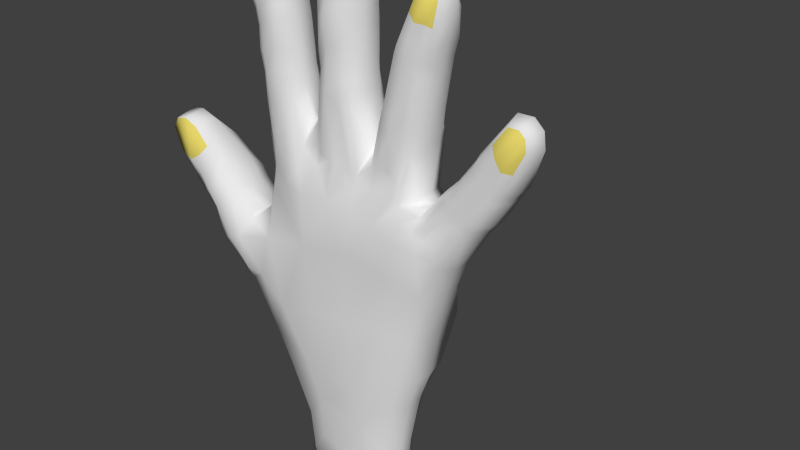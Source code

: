 # Source: hand_of_god.blend  (saved by Blender 2.76.0; exported with 4.5.12 LTS)
import bpy
from mathutils import Matrix  # noqa: F401  (used for matrix-valued properties, if any)

bpy.ops.wm.read_factory_settings(use_empty=True)
scene = bpy.context.scene
scene.name = 'Scene'

# ---- collections
col_collection_1 = bpy.data.collections.new('Collection 1'); scene.collection.children.link(col_collection_1)

# ---- materials (node trees are filled in below, after node groups)
mat_god_hand = bpy.data.materials.new('god_hand')
mat_god_hand.alpha_threshold = 0.0
mat_god_hand.use_transparent_shadow = False
mat_god_hand.roughness = 0.5
mat_god_nails = bpy.data.materials.new('god_nails')
mat_god_nails.alpha_threshold = 0.0
mat_god_nails.use_transparent_shadow = False
mat_god_nails.diffuse_color = (0.8, 0.6755, 0.1441, 1.0)
mat_god_nails.roughness = 0.5

# ---- material node trees

# ---- world
world_world = bpy.data.worlds.new('World'); scene.world = world_world
world_world.color = (0.05088, 0.05088, 0.05088)
world_world.use_sun_shadow = False
world_world.sun_shadow_jitter_overblur = 0.0
world_world.cycles.sampling_method = 'MANUAL'
world_world.cycles.sample_map_resolution = 256

# ---- meshes
me_plane = bpy.data.meshes.new('Plane')
me_plane.from_pydata([(-0.8486, -4.017, -0.265), (0.6602, -3.99, -0.2981), (-0.8386, -3.249, -0.3859), (0.675, -3.273, -0.3787), (-1.054, -2.348, -0.3415), (0.9122, -2.37, -0.368), (0.2385, -2.582, -0.3984), (-0.4035, -2.599, -0.4187), (-1.569, -1.838, -0.4225), (1.148, -1.837, -0.4444), (0.2261, -2.161, -0.7715), (-0.6745, -2.166, -0.6869), (-2.054, -1.227, -0.372), (1.306, -0.9808, -0.5915), (0.1497, -1.136, -0.4701), (-1.291, -1.16, -0.5868), (-2.31, -0.5479, -0.352), (1.385, -0.2891, -0.3945), (0.1304, -0.1891, -0.3415), (-1.384, -0.2831, -0.3799), (1.734, 0.2398, -0.4174), (0.2805, 0.7054, -0.4626), (-1.371, 0.6706, -0.3519), (1.328, 0.8621, -0.323), (0.3041, 1.225, -0.4278), (-1.469, 1.329, -0.302), (-0.4577, 1.335, -0.4136), (-0.7756, 1.36, -0.3487), (-1.499, 1.96, -0.2628), (-0.9507, 1.986, -0.2828), (-1.534, 2.338, -0.2681), (-1.013, 2.354, -0.2278), (-1.546, 2.596, -0.2433), (-1.046, 2.668, -0.2225), (-1.564, 2.893, -0.2475), (-1.08, 3.008, -0.2185), (-1.578, 3.174, -0.2343), (-1.103, 3.265, -0.2219), (-1.577, 3.441, -0.1864), (-1.13, 3.503, -0.2289), (-1.569, 3.724, -0.1723), (-1.203, 3.779, -0.1709), (0.1866, 2.075, -0.3151), (-0.38, 2.087, -0.2981), (0.1514, 2.509, -0.2644), (-0.3634, 2.558, -0.2955), (0.15, 2.912, -0.2866), (-0.3608, 2.8, -0.3373), (0.147, 3.36, -0.2427), (-0.3263, 3.353, -0.2799), (0.1577, 3.707, -0.2533), (-0.3123, 3.73, -0.2894), (0.1488, 3.954, -0.1982), (-0.281, 3.983, -0.2328), (0.1405, 4.279, -0.1762), (-0.2378, 4.327, -0.199), (1.101, 1.023, -0.3825), (0.5191, 1.271, -0.4398), (1.204, 1.848, -0.3577), (0.7175, 2.085, -0.3697), (1.239, 2.107, -0.2731), (0.7659, 2.273, -0.3697), (1.292, 2.391, -0.2556), (0.8274, 2.496, -0.3697), (1.359, 2.734, -0.233), (0.9602, 2.918, -0.2684), (1.43, 3.051, -0.1977), (1.046, 3.175, -0.2218), (1.501, 3.315, -0.1841), (1.134, 3.419, -0.2263), (1.561, 3.566, -0.1561), (1.24, 3.59, -0.143), (2.013, 0.7389, -0.2896), (1.648, 1.142, -0.278), (2.173, 0.9774, -0.2661), (1.834, 1.349, -0.3379), (2.305, 1.142, -0.2993), (1.951, 1.478, -0.3153), (2.46, 1.408, -0.2398), (2.151, 1.755, -0.3194), (2.573, 1.589, -0.2365), (2.244, 1.898, -0.3138), (2.688, 1.773, -0.2368), (2.327, 2.014, -0.3142), (2.829, 2.038, -0.1732), (2.523, 2.222, -0.2078), (-1.812, -0.2119, -0.3698), (-2.599, -0.0394, -0.3311), (-2.245, 0.2029, -0.3608), (-2.737, 0.1647, -0.2526), (-2.345, 0.3661, -0.3475), (-2.871, 0.3696, -0.2085), (-2.521, 0.5854, -0.2613), (-2.99, 0.6102, -0.1589), (-2.72, 0.8338, -0.1842), (-0.5163, -4.133, -0.34), (-0.08022, -4.338, -0.435), (0.3793, -4.175, -0.4117), (0.3071, -3.402, -0.428), (-0.08247, -3.294, -0.473), (-0.4611, -3.325, -0.4081), (-0.08171, -2.597, -0.5092), (-0.2137, -2.161, -0.7755), (-0.5356, -1.145, -0.4536), (-0.6797, -0.2364, -0.3383), (-0.5858, 0.7509, -0.4735), (0.5972, -2.516, -0.5581), (0.6874, -2.004, -0.7024), (0.7174, -1.051, -0.4881), (0.8405, -0.1872, -0.4446), (1.037, 0.4979, -0.3728), (-1.592, -0.8368, -0.5272), (-1.764, -1.243, -0.5105), (-1.987, -0.3228, -0.4059), (-2.147, -0.4332, -0.3686), (-1.054, 1.426, -0.3656), (-1.271, 1.317, -0.3662), (1.595, 0.45, -0.3702), (1.562, 0.7725, -0.3574), (0.05133, 1.257, -0.4966), (-0.2036, 1.294, -0.4406), (-1.132, 1.964, -0.3432), (-1.316, 1.897, -0.3197), (-1.18, 2.334, -0.2961), (-1.36, 2.346, -0.3064), (-1.212, 2.653, -0.2801), (-1.383, 2.634, -0.2983), (-1.239, 2.957, -0.276), (-1.405, 2.919, -0.2881), (-1.262, 3.245, -0.2706), (-1.424, 3.216, -0.2727), (-1.29, 3.533, -0.2506), (-1.443, 3.507, -0.241), (-1.328, 3.871, -0.2025), (-1.474, 3.838, -0.203), (0.0024, 2.137, -0.4009), (-0.1945, 2.033, -0.3743), (-0.01111, 2.517, -0.3466), (-0.1884, 2.499, -0.3412), (-0.01085, 2.932, -0.3498), (-0.1848, 2.89, -0.3456), (-0.006167, 3.338, -0.307), (-0.1687, 3.317, -0.3201), (0.00589, 3.726, -0.3058), (-0.1528, 3.731, -0.3198), (0.0132, 4.014, -0.2449), (-0.1336, 4.022, -0.2537), (0.02903, 4.342, -0.2001), (-0.1146, 4.358, -0.2057), (0.9011, 1.119, -0.4445), (0.6938, 1.199, -0.4583), (1.02, 1.778, -0.3892), (0.8712, 1.967, -0.377), (1.094, 2.138, -0.3622), (0.9346, 2.225, -0.3659), (1.156, 2.452, -0.3169), (1.004, 2.503, -0.344), (1.232, 2.775, -0.2835), (1.096, 2.834, -0.2975), (1.311, 3.08, -0.2508), (1.18, 3.122, -0.2617), (1.389, 3.35, -0.2228), (1.263, 3.383, -0.2371), (1.472, 3.604, -0.1608), (1.348, 3.614, -0.1611), (1.924, 0.91, -0.3564), (1.772, 1.016, -0.3373), (2.062, 1.096, -0.3319), (1.945, 1.225, -0.3458), (2.197, 1.282, -0.3204), (2.083, 1.4, -0.3285), (2.342, 1.499, -0.3012), (2.235, 1.614, -0.3221), (2.471, 1.693, -0.3053), (2.367, 1.807, -0.3232), (2.594, 1.881, -0.2924), (2.481, 1.979, -0.3064), (2.745, 2.11, -0.1817), (2.633, 2.184, -0.1916), (-2.375, 0.1374, -0.3805), (-2.501, 0.07241, -0.4087), (-2.494, 0.2936, -0.3784), (-2.632, 0.2456, -0.3501), (-2.662, 0.5453, -0.2878), (-2.786, 0.4801, -0.2715), (-2.834, 0.8079, -0.1843), (-2.94, 0.7271, -0.175), (-0.8163, -3.246, 0.3623), (-0.7889, -3.947, 0.3178), (0.3838, -4.257, 0.3785), (0.6204, -3.905, 0.3385), (0.6326, -3.253, 0.366), (-0.4906, -3.496, 0.4196), (-0.4958, -2.768, 0.4763), (-1.099, -2.374, 0.4466), (0.8153, -2.481, 0.3511), (0.5823, -2.495, 0.4616), (0.2985, -2.959, 0.4581), (-0.1385, -2.626, 0.5051), (-0.6721, -2.159, 0.5286), (-1.431, -1.879, 0.3996), (0.6537, -1.886, 0.5011), (0.2307, -2.15, 0.5807), (-0.2181, -2.15, 0.581), (1.015, -1.792, 0.4044), (-1.888, -0.9423, 0.5165), (-1.935, -1.179, 0.3608), (0.7113, -1.028, 0.5039), (0.1763, -1.081, 0.5803), (-0.4398, -1.159, 0.5517), (-1.086, -1.286, 0.5919), (1.198, -1.018, 0.4151), (-2.174, -0.4567, 0.6023), (-2.384, -0.5913, 0.4971), (0.82, -0.126, 0.4905), (0.205, 0.02302, 0.5775), (-0.6347, -0.1159, 0.5725), (-1.41, -0.2518, 0.5079), (1.438, -0.249, 0.4758), (1.05, 0.4906, 0.5605), (0.35, 0.7672, 0.6177), (-0.547, 0.7513, 0.638), (-1.278, 0.6037, 0.4328), (1.712, 0.2746, 0.4193), (0.5194, 1.378, 0.3646), (0.3037, 1.235, 0.4143), (-1.275, 1.424, 0.3853), (-1.4, 1.261, 0.3001), (1.555, 0.7986, 0.4335), (1.355, 0.9046, 0.367), (-0.2042, 1.297, 0.4193), (-0.4843, 1.434, 0.3518), (-0.7527, 1.352, 0.3453), (-1.314, 1.906, 0.3846), (-1.47, 1.833, 0.2981), (-0.9507, 1.968, 0.3211), (-1.352, 2.313, 0.4002), (-1.509, 2.256, 0.2868), (-1.009, 2.423, 0.3261), (-1.385, 2.586, 0.4067), (-1.549, 2.574, 0.3112), (-1.026, 2.695, 0.3505), (-1.414, 2.973, 0.3993), (-1.565, 2.906, 0.294), (-1.04, 3.129, 0.4267), (-1.437, 3.181, 0.419), (-1.589, 3.135, 0.3152), (-1.054, 3.285, 0.4207), (-1.446, 3.28, 0.4204), (-1.612, 3.317, 0.3559), (-1.061, 3.382, 0.4193), (-1.494, 4.196, 0.4192), (-1.603, 4.07, 0.4192), (-1.192, 4.181, 0.4192), (-0.2062, 2.288, 0.4508), (-0.3916, 2.25, 0.3565), (0.1833, 2.253, 0.4139), (-0.2007, 2.555, 0.4247), (-0.3634, 2.555, 0.3456), (0.157, 2.517, 0.3634), (-0.1885, 2.934, 0.4127), (-0.3592, 2.818, 0.3796), (0.1477, 2.931, 0.3278), (-0.1829, 3.342, 0.4781), (-0.3407, 3.322, 0.395), (0.1513, 3.364, 0.3707), (-0.1646, 3.675, 0.4221), (-0.3362, 3.666, 0.3972), (0.154, 3.664, 0.3201), (-0.1524, 3.893, 0.4151), (-0.3295, 3.801, 0.4185), (0.1631, 3.876, 0.3445), (-0.08965, 4.654, 0.4192), (-0.2336, 4.579, 0.4192), (0.1778, 4.577, 0.4192), (1.1, 1.025, 0.5041), (0.7709, 1.495, 0.4116), (0.864, 1.92, 0.4173), (0.7175, 2.085, 0.4192), (1.159, 1.662, 0.3304), (0.9361, 2.236, 0.417), (0.7659, 2.273, 0.4192), (1.239, 2.11, 0.3565), (1.011, 2.545, 0.4176), (0.8275, 2.497, 0.419), (1.293, 2.368, 0.3932), (1.124, 3.017, 0.4465), (0.9709, 3.078, 0.4221), (1.383, 2.79, 0.3329), (1.156, 3.126, 0.4551), (1.005, 3.187, 0.4199), (1.443, 3.019, 0.3381), (1.202, 3.261, 0.4443), (1.063, 3.318, 0.4205), (1.493, 3.193, 0.3746), (1.474, 4.005, 0.4192), (1.347, 3.962, 0.4192), (1.646, 3.844, 0.4192), (1.855, 1.127, 0.4192), (1.723, 1.256, 0.4185), (2.118, 0.8673, 0.4192), (1.957, 1.231, 0.4192), (1.831, 1.355, 0.4192), (2.208, 0.9828, 0.4192), (2.04, 1.321, 0.4192), (1.915, 1.443, 0.4192), (2.288, 1.075, 0.4192), (2.298, 1.695, 0.4192), (2.18, 1.811, 0.4192), (2.532, 1.463, 0.4192), (2.347, 1.785, 0.4192), (2.23, 1.901, 0.4192), (2.581, 1.553, 0.4192), (2.404, 1.859, 0.4192), (2.287, 1.975, 0.4192), (2.639, 1.627, 0.4192), (2.864, 2.542, 0.4192), (2.706, 2.542, 0.4192), (2.975, 2.276, 0.4192), (-1.851, -0.1241, 0.4002), (-2.454, -0.05766, 0.558), (-2.634, -0.1821, 0.4301), (-2.195, 0.2255, 0.4498), (-2.622, 0.1769, 0.5574), (-2.807, 0.06442, 0.4512), (-2.32, 0.3887, 0.4344), (-2.77, 0.4162, 0.5504), (-2.932, 0.2647, 0.4738), (-2.488, 0.5775, 0.3686), (-3.249, 1.183, 0.5187), (-3.387, 0.98, 0.4788), (-2.834, 1.144, 0.5291), (-0.5541, -4.374, 0.3614), (-0.08985, -4.3, 0.4102), (0.38, -3.538, 0.4332), (-0.08469, -3.558, 0.4833), (-1.616, -0.9959, 0.475), (-1.959, -0.3904, 0.5925), (-1.032, 1.195, 0.4239), (1.654, 0.5857, 0.467), (0.05053, 1.256, 0.4195), (-1.121, 1.886, 0.3766), (-1.174, 2.373, 0.3997), (-1.203, 2.678, 0.4008), (-1.23, 3.078, 0.4553), (-1.242, 3.234, 0.4465), (-1.251, 3.331, 0.436), (-1.357, 4.233, 0.4192), (0.002655, 2.125, 0.4172), (-0.01434, 2.484, 0.4125), (-0.01225, 2.949, 0.3915), (-0.001269, 3.437, 0.4475), (0.001244, 3.68, 0.4264), (0.01161, 3.905, 0.4001), (0.04749, 4.653, 0.4192), (0.9424, 1.322, 0.4102), (1.006, 1.717, 0.3915), (1.094, 2.183, 0.4119), (1.169, 2.496, 0.4112), (1.279, 2.956, 0.4322), (1.312, 3.065, 0.4374), (1.345, 3.204, 0.4411), (1.574, 3.965, 0.4192), (1.987, 0.9973, 0.4192), (2.082, 1.107, 0.4192), (2.164, 1.198, 0.4192), (2.415, 1.579, 0.4192), (2.464, 1.669, 0.4192), (2.522, 1.743, 0.4192), (2.954, 2.453, 0.4192), (-2.346, 0.1505, 0.5336), (-2.473, 0.3142, 0.5291), (-2.619, 0.5374, 0.491), (-3.058, 1.226, 0.5185), (-1.659, 2.869, -0.0782), (-1.692, 2.914, 0.1404), (-1.716, 3.124, 0.1431), (-1.673, 3.137, -0.06782), (-0.9601, 3.291, -0.09723), (-0.9488, 3.293, 0.1563), (-0.9358, 3.139, 0.1563), (-0.9376, 3.13, -0.1046), (1.017, -2.389, -0.1063), (1.02, -2.39, 0.1592), (0.8371, -3.318, 0.1366), (0.8308, -3.311, -0.1089), (1.323, 0.9097, -0.1067), (1.351, 0.98, 0.1496), (1.645, 1.32, 0.156), (1.649, 1.332, -0.1067), (-0.9854, -3.282, -0.1076), (-1.02, -3.341, 0.1399), (-1.181, -2.399, 0.1569), (-1.174, -2.396, -0.1026), (2.184, 0.7836, -0.1038), (2.204, 0.8064, 0.1563), (1.818, 0.1973, 0.1577), (1.813, 0.2001, -0.1068), (-1.728, 3.298, 0.1505), (-1.716, 3.359, -0.09148), (-0.9866, 3.442, -0.09234), (-0.9567, 3.395, 0.1563), (1.757, 1.431, 0.1563), (1.757, 1.431, -0.1067), (-1.633, 3.869, -0.05982), (-1.7, 4.109, 0.1563), (-1.549, 4.284, 0.1563), (-1.537, 4.229, -0.09463), (2.288, 0.9166, -0.1056), (2.29, 0.916, 0.1563), (0.06832, 4.664, -0.09029), (0.07497, 4.754, 0.1563), (0.2662, 4.628, 0.1563), (0.236, 4.518, -0.08876), (-0.1153, 4.698, -0.09728), (-0.1141, 4.756, 0.1563), (-1.154, 3.956, -0.06851), (-1.115, 4.247, 0.1563), (1.834, 1.511, 0.1563), (1.834, 1.511, -0.1067), (2.373, 1.013, -0.1067), (2.373, 1.013, 0.1563), (0.2814, 2.347, -0.1059), (0.2804, 2.319, 0.1573), (0.3565, 1.531, 0.1624), (0.3614, 1.6, -0.1111), (-0.5561, 1.618, -0.1143), (-0.5619, 1.796, 0.1206), (-0.5009, 2.368, 0.1552), (-0.5025, 2.382, -0.1067), (1.215, -1.853, -0.1087), (1.211, -1.841, 0.1796), (2.091, 1.867, 0.1563), (2.091, 1.867, -0.1067), (-1.641, -1.899, 0.1676), (-1.633, -1.893, -0.1053), (2.612, 1.401, -0.1031), (2.623, 1.41, 0.1563), (0.2799, 2.529, -0.1058), (0.266, 2.537, 0.1508), (-0.4847, 2.542, 0.1503), (-0.4956, 2.534, -0.1067), (2.141, 1.959, 0.1563), (2.141, 1.959, -0.1067), (2.668, 1.497, -0.1047), (2.669, 1.496, 0.1563), (0.2686, 2.759, -0.1067), (0.264, 2.795, 0.1515), (-0.4748, 2.766, 0.1563), (-0.4749, 2.766, -0.1067), (2.203, 2.039, 0.1563), (2.203, 2.039, -0.1067), (1.366, -0.9921, -0.1249), (1.362, -0.9933, 0.1626), (2.728, 1.572, -0.1065), (2.727, 1.571, 0.1563), (0.2807, 3.462, -0.1025), (0.2644, 3.388, 0.1523), (-2.143, -1.281, 0.1563), (-2.143, -1.281, -0.1067), (2.581, 2.405, -0.07746), (2.66, 2.633, 0.1563), (2.903, 2.637, 0.1563), (2.777, 2.418, -0.05882), (-0.4545, 3.509, 0.1563), (-0.4545, 3.509, -0.1067), (2.89, 2.052, -0.0452), (3.076, 2.256, 0.1563), (0.2933, 3.67, -0.1053), (0.294, 3.669, 0.1551), (-1.764, -0.1182, -0.1064), (-1.776, -0.09347, 0.1562), (-1.617, 0.09667, 0.17), (-1.613, 0.1142, -0.1421), (1.574, 3.865, -0.06039), (1.641, 4.044, 0.1563), (1.736, 3.846, 0.1561), (1.64, 3.68, -0.04899), (-0.4474, 3.677, 0.1563), (-0.4474, 3.677, -0.1067), (1.418, 3.872, -0.05196), (1.477, 4.108, 0.1563), (-2.411, -0.5956, -0.1075), (-2.444, -0.614, 0.1649), (-2.733, -0.09714, 0.1596), (-2.699, -0.0834, -0.1062), (0.282, 3.813, -0.106), (0.2834, 3.802, 0.1562), (1.648, -0.2328, -0.1073), (1.642, -0.2386, 0.1548), (-2.159, 0.2711, -0.1072), (-2.143, 0.284, 0.1594), (-0.4346, 3.811, 0.1563), (-0.4346, 3.811, -0.1067), (-0.3126, 4.606, -0.1021), (-0.3176, 4.638, 0.1563), (-2.882, 0.02522, 0.162), (-2.836, 0.07135, -0.09573), (-2.253, 0.4272, -0.1068), (-2.244, 0.4342, 0.1583), (1.192, 1.058, -0.1067), (1.192, 1.058, 0.1563), (-1.538, 0.7193, 0.1521), (-1.532, 0.7204, -0.1104), (-2.996, 0.1997, 0.1648), (-2.956, 0.2449, -0.09789), (-2.372, 0.5882, -0.1067), (-2.372, 0.5889, 0.1564), (0.4862, 1.557, 0.1418), (0.4969, 1.626, -0.1276), (-3.101, 0.683, -0.03958), (-3.33, 0.9066, 0.1695), (-3.288, 1.234, 0.1607), (-3.116, 0.9766, -0.05036), (0.6153, 2.111, 0.1563), (0.6153, 2.111, -0.1067), (1.315, 1.869, -0.1067), (1.283, 1.768, 0.1527), (-2.739, 0.9611, -0.05708), (-2.819, 1.18, 0.1595), (-1.59, 1.234, 0.1523), (-1.595, 1.232, -0.1062), (-0.5065, -4.374, -0.09309), (-0.5126, -4.412, 0.13), (-0.9678, -4.14, 0.1788), (-0.9784, -4.169, -0.09105), (0.664, 2.3, 0.1563), (0.664, 2.3, -0.1067), (-0.06103, -4.564, -0.1552), (-0.0678, -4.523, 0.1404), (2.91, 2.321, -0.05082), (3.047, 2.499, 0.1563), (1.362, 2.058, -0.1058), (1.346, 2.069, 0.1519), (0.378, -4.444, -0.1041), (0.3677, -4.4, 0.1148), (-0.7624, 1.391, -0.1067), (-0.7376, 1.675, 0.141), (0.7254, 2.523, 0.1563), (0.7254, 2.523, -0.1067), (1.392, 2.309, -0.1031), (1.392, 2.35, 0.1519), (-1.608, 1.897, 0.1385), (-1.641, 2.06, -0.1017), (-0.8526, 2.213, -0.1065), (-0.8525, 2.215, 0.1563), (0.8696, 3.106, 0.1563), (0.8696, 3.106, -0.1067), (1.476, 2.769, -0.08926), (1.471, 2.767, 0.1346), (-1.658, 2.3, 0.1457), (-1.675, 2.321, -0.1067), (-1.354, 4.337, -0.1066), (-1.354, 4.337, 0.1563), (-0.874, 2.427, -0.1067), (-0.874, 2.427, 0.1562), (-2.953, 1.036, -0.04154), (-3.067, 1.275, 0.159), (0.9067, 3.225, 0.1563), (0.9084, 3.225, -0.1056), (1.53, 3.039, -0.08082), (1.535, 3.007, 0.1387), (-1.686, 2.532, 0.1525), (-1.689, 2.523, -0.1057), (-0.8866, 2.611, -0.1067), (-0.8866, 2.611, 0.1563), (0.9669, 3.36, 0.1563), (1.01, 3.402, -0.08695), (1.602, 3.299, -0.07903), (1.598, 3.236, 0.1504), (0.7795, -4.19, -0.09732), (0.757, -4.065, 0.1723), (1.238, 3.736, -0.03785), (1.278, 4.038, 0.1563), (-1.621, 3.649, 0.4192), (-1.127, 3.782, 0.4192), (0.1915, 4.161, 0.4214), (-0.2817, 4.19, 0.4192), (1.205, 3.64, 0.4192), (1.568, 3.495, 0.4193), (2.496, 2.258, 0.4192), (2.805, 1.947, 0.4196), (-3.178, 0.6471, 0.5245), (-2.651, 0.8621, 0.4885), (-2.92, 0.6124, 0.5978), (-2.746, 0.7224, 0.5776), (2.542, 2.083, 0.4278), (2.635, 1.94, 0.4316), (1.29, 3.519, 0.4294), (1.431, 3.523, 0.4232), (-0.1713, 4.125, 0.428), (0.02962, 4.111, 0.4317), (-1.427, 3.539, 0.4382), (-1.243, 3.583, 0.4426), (0.6979, 0.6332, 0.5971), (-0.9523, 0.7573, 0.5114), (-1.331, 1.32, 0.3576), (0.3301, 0.9952, 0.4754), (-1.338, 0.9309, 0.3248), (1.458, 0.8402, 0.4145), (-0.3496, 1.367, 0.4176), (0.6416, 1.439, 0.4068), (-0.09853, 0.7602, 0.6043), (-0.4433, 1.138, 0.4014), (-0.6831, 1.062, 0.5385), (1.443, 0.4303, 0.5528), (0.5739, 1.104, 0.4628), (1.287, 0.6971, 0.48), (1.098, 0.7496, 0.4714), (-0.898, 1.342, 0.3885), (-1.243, 1.226, 0.3682), (1.703, 0.3967, 0.482), (1.475, 0.6109, 0.4741), (0.2073, 1.194, 0.4251), (-0.07626, 1.266, 0.4228), (0.9545, 1.124, 0.4438), (0.8567, 1.409, 0.4136), (-1.386, -1.522, -0.6136)], [], [(97, 98, 3, 1), (99, 6, 98), (101, 102, 10, 6), (106, 107, 9, 5), (4, 8, 11, 7), (102, 103, 14, 10), (107, 108, 13, 9), (8, 112, 617), (103, 104, 18, 14), (108, 109, 17, 13), (86, 19, 111), (104, 105, 21, 18), (109, 110, 20, 17), (105, 27, 26), (115, 121, 29, 27), (121, 123, 31, 29), (123, 125, 33, 31), (125, 127, 35, 33), (127, 129, 37, 35), (129, 131, 39, 37), (131, 133, 41, 39), (119, 135, 42, 24), (135, 137, 44, 42), (137, 139, 46, 44), (139, 141, 48, 46), (141, 143, 50, 48), (143, 145, 52, 50), (145, 147, 54, 52), (149, 151, 58, 56), (151, 153, 60, 58), (153, 155, 62, 60), (155, 157, 64, 62), (157, 159, 66, 64), (159, 161, 68, 66), (161, 163, 70, 68), (117, 165, 72, 20), (165, 167, 74, 72), (167, 169, 76, 74), (169, 171, 78, 76), (171, 173, 80, 78), (173, 175, 82, 80), (175, 177, 84, 82), (113, 179, 88, 86), (179, 181, 90, 88), (181, 183, 92, 90), (183, 185, 94, 92), (0, 2, 100, 95), (95, 100, 99, 96), (96, 99, 98, 97), (4, 7, 2), (100, 7, 99), (98, 6, 3), (7, 100, 2), (3, 6, 106, 5), (6, 99, 7, 101), (19, 22, 105, 104), (15, 19, 104, 103), (11, 15, 103, 102), (7, 11, 102, 101), (105, 26, 120, 119, 24, 21), (18, 21, 110, 109), (14, 18, 109, 108), (10, 14, 108, 107), (25, 116, 115, 27, 105, 22), (6, 10, 107, 106), (24, 57, 21), (110, 23, 118, 117, 20), (23, 110, 56), (110, 21, 57, 150, 149, 56), (91, 93, 186, 184), (184, 186, 185, 183), (89, 91, 184, 182), (182, 184, 183, 181), (87, 89, 182, 180), (180, 182, 181, 179), (16, 87, 180, 114), (114, 180, 179, 113), (83, 85, 178, 176), (176, 178, 177, 175), (81, 83, 176, 174), (174, 176, 175, 173), (79, 81, 174, 172), (172, 174, 173, 171), (77, 79, 172, 170), (170, 172, 171, 169), (75, 77, 170, 168), (168, 170, 169, 167), (73, 75, 168, 166), (166, 168, 167, 165), (23, 73, 166, 118), (118, 166, 165, 117), (69, 71, 164, 162), (162, 164, 163, 161), (67, 69, 162, 160), (160, 162, 161, 159), (65, 67, 160, 158), (158, 160, 159, 157), (63, 65, 158, 156), (156, 158, 157, 155), (61, 63, 156, 154), (154, 156, 155, 153), (59, 61, 154, 152), (152, 154, 153, 151), (57, 59, 152, 150), (150, 152, 151, 149), (53, 55, 148, 146), (146, 148, 147, 145), (51, 53, 146, 144), (144, 146, 145, 143), (49, 51, 144, 142), (142, 144, 143, 141), (47, 49, 142, 140), (140, 142, 141, 139), (45, 47, 140, 138), (138, 140, 139, 137), (43, 45, 138, 136), (136, 138, 137, 135), (26, 43, 136, 120), (120, 136, 135, 119), (38, 40, 134, 132), (132, 134, 133, 131), (36, 38, 132, 130), (130, 132, 131, 129), (34, 36, 130, 128), (128, 130, 129, 127), (32, 34, 128, 126), (126, 128, 127, 125), (30, 32, 126, 124), (124, 126, 125, 123), (28, 30, 124, 122), (122, 124, 123, 121), (25, 28, 122, 116), (116, 122, 121, 115), (12, 16, 114, 112), (112, 114, 113, 111), (189, 190, 191, 334), (335, 334, 197), (198, 197, 202, 203), (196, 195, 204, 201), (194, 193, 199, 200), (203, 202, 208, 209), (201, 204, 211, 207), (210, 336, 200), (209, 208, 215, 216), (207, 211, 218, 214), (217, 319, 337), (215, 602, 216), (218, 605, 219), (603, 231, 232), (338, 609, 232, 235, 341), (341, 235, 238, 342), (342, 238, 241, 343), (343, 241, 244, 344), (344, 244, 247, 345), (345, 247, 250, 346), (593, 575, 253, 347), (340, 613, 225, 256, 348), (348, 256, 259, 349), (349, 259, 262, 350), (350, 262, 265, 351), (351, 265, 268, 352), (352, 268, 271, 353), (591, 576, 274, 354), (355, 615, 275, 279, 356), (356, 279, 282, 357), (357, 282, 285, 358), (358, 285, 288, 359), (359, 288, 291, 360), (360, 291, 294, 361), (589, 579, 297, 362), (339, 611, 223, 300, 363), (363, 300, 303, 364), (364, 303, 306, 365), (365, 306, 309, 366), (366, 309, 312, 367), (367, 312, 315, 368), (587, 581, 318, 369), (337, 319, 322, 370), (370, 322, 325, 371), (371, 325, 328, 372), (585, 583, 331, 373), (188, 332, 192, 187), (332, 333, 335, 192), (333, 189, 334, 335), (194, 187, 193), (192, 335, 193), (334, 191, 197), (193, 187, 192), (191, 195, 196, 197), (197, 198, 193, 335), (216, 595, 222), (210, 209, 216, 217), (199, 203, 209, 210), (193, 198, 203, 199), (340, 614, 602), (214, 594, 215), (208, 207, 214, 215), (202, 201, 207, 208), (595, 338, 598), (197, 196, 201, 202), (597, 220, 606), (228, 599, 607), (607, 608, 219), (615, 606, 594), (582, 584, 329, 330), (584, 585, 373, 329), (324, 323, 326, 327), (323, 371, 372, 326), (321, 320, 323, 324), (320, 370, 371, 323), (213, 212, 320, 321), (212, 337, 370, 320), (580, 586, 316, 317), (586, 587, 369, 316), (311, 310, 313, 314), (310, 367, 368, 313), (308, 307, 310, 311), (307, 366, 367, 310), (305, 304, 307, 308), (304, 365, 366, 307), (302, 301, 304, 305), (301, 364, 365, 304), (299, 298, 301, 302), (298, 363, 364, 301), (229, 599, 228, 298, 299), (228, 612, 339, 363, 298), (578, 588, 295, 296), (588, 589, 362, 295), (290, 289, 292, 293), (289, 360, 361, 292), (287, 286, 289, 290), (286, 359, 360, 289), (284, 283, 286, 287), (283, 358, 359, 286), (281, 280, 283, 284), (280, 357, 358, 283), (278, 277, 280, 281), (277, 356, 357, 280), (224, 601, 276, 277, 278), (276, 616, 355, 356, 277), (577, 590, 272, 273), (590, 591, 354, 272), (267, 266, 269, 270), (266, 352, 353, 269), (264, 263, 266, 267), (263, 351, 352, 266), (261, 260, 263, 264), (260, 350, 351, 263), (258, 257, 260, 261), (257, 349, 350, 260), (255, 254, 257, 258), (254, 348, 349, 257), (231, 600, 230, 254, 255), (230, 614, 340, 348, 254), (574, 592, 251, 252), (592, 593, 347, 251), (246, 245, 248, 249), (245, 345, 346, 248), (243, 242, 245, 246), (242, 344, 345, 245), (240, 239, 242, 243), (239, 343, 344, 242), (237, 236, 239, 240), (236, 342, 343, 239), (234, 233, 236, 237), (233, 341, 342, 236), (227, 596, 226, 233, 234), (226, 610, 338, 341, 233), (206, 205, 212, 213), (205, 336, 337, 212), (376, 375, 243, 246), (380, 379, 247, 244), (384, 383, 195, 191), (388, 387, 229, 299), (392, 391, 187, 194), (396, 395, 300, 223), (398, 376, 246, 249), (379, 401, 250, 247), (402, 388, 299, 302), (406, 405, 252, 251), (395, 409, 303, 300), (412, 411, 354, 274), (405, 398, 249, 574, 252), (411, 415, 272, 354), (401, 417, 253, 575, 250), (418, 402, 302, 305), (409, 421, 306, 303), (424, 423, 256, 225), (428, 427, 231, 255), (383, 431, 204, 195), (432, 418, 305, 308), (434, 392, 194, 200), (421, 437, 309, 306), (423, 439, 259, 256), (440, 428, 255, 258), (442, 432, 308, 311), (437, 445, 312, 309), (439, 447, 262, 259), (448, 440, 258, 261), (450, 442, 311, 314), (431, 453, 211, 204), (445, 455, 315, 312), (447, 457, 265, 262), (458, 434, 200, 206), (462, 461, 317, 316), (464, 448, 261, 264), (461, 450, 314, 580, 317), (455, 467, 318, 581, 315), (457, 469, 268, 265), (472, 471, 319, 217), (476, 475, 362, 297), (478, 464, 264, 267), (475, 481, 295, 362), (484, 483, 213, 321), (469, 487, 271, 268), (453, 489, 218, 211), (471, 491, 322, 319), (492, 478, 267, 270), (483, 458, 206, 213), (415, 495, 273, 272), (496, 484, 321, 324), (487, 412, 274, 576, 271), (491, 499, 325, 322), (495, 492, 270, 577, 273), (387, 501, 275, 229), (502, 472, 217, 222), (504, 496, 324, 327), (489, 396, 223, 218), (499, 507, 328, 325), (508, 424, 225, 224), (512, 511, 330, 329), (514, 508, 224, 278), (511, 504, 327, 582, 330), (501, 517, 279, 275), (507, 519, 331, 583, 328), (520, 502, 222, 598, 227), (524, 523, 332, 188), (526, 514, 278, 281), (523, 529, 333, 332), (467, 531, 369, 318), (517, 533, 282, 279), (529, 535, 189, 333), (531, 462, 316, 369), (427, 537, 232, 231), (538, 526, 281, 284), (533, 541, 285, 282), (542, 520, 227, 234), (537, 545, 235, 232), (546, 538, 284, 287), (541, 549, 288, 285), (550, 542, 234, 237), (417, 553, 347, 253), (545, 555, 238, 235), (519, 557, 373, 331), (558, 546, 287, 290), (553, 406, 251, 347), (557, 512, 329, 373), (549, 561, 291, 288), (562, 550, 237, 240), (555, 565, 241, 238), (566, 558, 290, 293), (391, 524, 188, 187), (561, 569, 294, 291), (375, 562, 240, 243), (535, 571, 190, 189), (481, 573, 296, 295), (565, 380, 244, 241), (571, 384, 191, 190), (573, 566, 293, 578, 296), (569, 476, 297, 579, 294), (68, 70, 477, 568), (568, 477, 476, 569), (71, 69, 567, 572), (572, 567, 566, 573), (1, 3, 385, 570), (570, 385, 384, 571), (33, 35, 381, 564), (564, 381, 380, 565), (164, 71, 572, 480), (480, 572, 573, 481), (97, 1, 570, 534), (534, 570, 571, 535), (34, 32, 563, 374), (374, 563, 562, 375), (66, 68, 568, 560), (560, 568, 569, 561), (2, 0, 525, 390), (390, 525, 524, 391), (69, 67, 559, 567), (567, 559, 558, 566), (31, 33, 564, 554), (554, 564, 565, 555), (32, 30, 551, 563), (563, 551, 550, 562), (64, 66, 560, 548), (548, 560, 561, 549), (185, 186, 513, 556), (556, 513, 512, 557), (133, 134, 407, 552), (552, 407, 406, 553), (67, 65, 547, 559), (559, 547, 546, 558), (94, 185, 556, 518), (518, 556, 557, 519), (29, 31, 554, 544), (544, 554, 555, 545), (41, 133, 552, 416), (416, 552, 553, 417), (30, 28, 543, 551), (551, 543, 542, 550), (62, 64, 548, 540), (540, 548, 549, 541), (65, 63, 539, 547), (547, 539, 538, 546), (27, 29, 544, 536), (536, 544, 545, 537), (28, 25, 521, 543), (543, 521, 520, 542), (60, 62, 540, 532), (532, 540, 541, 533), (63, 61, 527, 539), (539, 527, 526, 538), (26, 27, 536, 426), (426, 536, 537, 427), (177, 178, 463, 530), (530, 463, 462, 531), (96, 97, 534, 528), (528, 534, 535, 529), (58, 60, 532, 516), (516, 532, 533, 517), (84, 177, 530, 466), (466, 530, 531, 467), (95, 96, 528, 522), (522, 528, 529, 523), (61, 59, 515, 527), (527, 515, 514, 526), (0, 95, 522, 525), (525, 522, 523, 524), (25, 22, 503, 521), (521, 503, 502, 520), (92, 94, 518, 506), (506, 518, 519, 507), (56, 58, 516, 500), (500, 516, 517, 501), (93, 91, 505, 510), (510, 505, 504, 511), (59, 57, 509, 515), (515, 509, 508, 514), (186, 93, 510, 513), (513, 510, 511, 512), (57, 24, 425, 509), (509, 425, 424, 508), (90, 92, 506, 498), (498, 506, 507, 499), (17, 20, 397, 488), (488, 397, 396, 489), (91, 89, 497, 505), (505, 497, 496, 504), (22, 19, 473, 503), (503, 473, 472, 502), (23, 56, 500, 386), (386, 500, 501, 387), (55, 53, 493, 494), (494, 493, 492, 495), (88, 90, 498, 490), (490, 498, 499, 491), (52, 54, 413, 486), (486, 413, 412, 487), (89, 87, 485, 497), (497, 485, 484, 496), (148, 55, 494, 414), (414, 494, 495, 415), (16, 12, 459, 482), (482, 459, 458, 483), (53, 51, 479, 493), (493, 479, 478, 492), (86, 88, 490, 470), (470, 490, 491, 471), (13, 17, 488, 452), (452, 488, 489, 453), (50, 52, 486, 468), (468, 486, 487, 469), (87, 16, 482, 485), (485, 482, 483, 484), (163, 164, 480, 474), (474, 480, 481, 475), (51, 49, 465, 479), (479, 465, 464, 478), (70, 163, 474, 477), (477, 474, 475, 476), (19, 86, 470, 473), (473, 470, 471, 472), (48, 50, 468, 456), (456, 468, 469, 457), (82, 84, 466, 454), (454, 466, 467, 455), (85, 83, 451, 460), (460, 451, 450, 461), (49, 47, 449, 465), (465, 449, 448, 464), (178, 85, 460, 463), (463, 460, 461, 462), (12, 8, 435, 459), (459, 435, 434, 458), (46, 48, 456, 446), (446, 456, 457, 447), (80, 82, 454, 444), (444, 454, 455, 445), (9, 13, 452, 430), (430, 452, 453, 431), (83, 81, 443, 451), (451, 443, 442, 450), (47, 45, 441, 449), (449, 441, 440, 448), (44, 46, 446, 438), (438, 446, 447, 439), (78, 80, 444, 436), (436, 444, 445, 437), (81, 79, 433, 443), (443, 433, 432, 442), (45, 43, 429, 441), (441, 429, 428, 440), (42, 44, 438, 422), (422, 438, 439, 423), (76, 78, 436, 420), (420, 436, 437, 421), (8, 4, 393, 435), (435, 393, 392, 434), (79, 77, 419, 433), (433, 419, 418, 432), (5, 9, 430, 382), (382, 430, 431, 383), (43, 26, 426, 429), (429, 426, 427, 428), (24, 42, 422, 425), (425, 422, 423, 424), (74, 76, 420, 408), (408, 420, 421, 409), (77, 75, 403, 419), (419, 403, 402, 418), (39, 41, 416, 400), (400, 416, 417, 401), (147, 148, 414, 410), (410, 414, 415, 411), (40, 38, 399, 404), (404, 399, 398, 405), (54, 147, 410, 413), (413, 410, 411, 412), (72, 74, 408, 394), (394, 408, 409, 395), (134, 40, 404, 407), (407, 404, 405, 406), (75, 73, 389, 403), (403, 389, 388, 402), (37, 39, 400, 378), (378, 400, 401, 379), (38, 36, 377, 399), (399, 377, 376, 398), (20, 72, 394, 397), (397, 394, 395, 396), (4, 2, 390, 393), (393, 390, 391, 392), (73, 23, 386, 389), (389, 386, 387, 388), (3, 5, 382, 385), (385, 382, 383, 384), (35, 37, 378, 381), (381, 378, 379, 380), (36, 34, 374, 377), (377, 374, 375, 376), (248, 346, 593, 592), (249, 248, 592, 574), (269, 353, 591, 590), (270, 269, 590, 577), (292, 361, 589, 588), (293, 292, 588, 578), (313, 368, 587, 586), (314, 313, 586, 580), (326, 372, 585, 584), (327, 326, 584, 582), (372, 328, 583, 585), (368, 315, 581, 587), (361, 294, 579, 589), (353, 271, 576, 591), (346, 250, 575, 593), (229, 275, 608), (225, 597, 606), (221, 603, 604), (604, 603, 232), (603, 221, 602), (602, 220, 597), (597, 225, 613), (230, 600, 603), (597, 613, 340), (600, 231, 603), (597, 340, 602), (614, 230, 602), (603, 602, 230), (596, 227, 598), (598, 222, 595), (595, 221, 604), (604, 232, 609), (610, 226, 596), (604, 609, 338), (338, 610, 598), (596, 598, 610), (595, 604, 338), (607, 219, 605), (605, 223, 611), (611, 339, 605), (612, 228, 607), (599, 229, 607), (607, 605, 612), (339, 612, 605), (594, 219, 608), (608, 275, 594), (615, 355, 606), (616, 276, 601), (601, 224, 606), (606, 220, 594), (594, 275, 615), (355, 616, 601), (601, 606, 355), (607, 229, 608), (224, 225, 606), (221, 216, 602), (215, 220, 602), (219, 214, 218), (218, 223, 605), (222, 217, 216), (216, 221, 595), (220, 215, 594), (214, 219, 594), (206, 200, 336), (199, 210, 200), (336, 205, 206), (337, 336, 217), (210, 217, 336), (11, 8, 617), (12, 112, 8), (111, 15, 617), (15, 11, 617), (112, 111, 617), (15, 111, 19), (113, 86, 111)])
me_plane.polygons.foreach_set('use_smooth', [True] * 645)
me_plane.polygons.foreach_set('material_index', [0, 0, 0, 0, 0, 0, 0, 0, 0, 0, 0, 0, 0, 0, 0, 0, 0, 0, 0, 0, 0, 0, 0, 0, 0, 0, 0, 0, 0, 0, 0, 0, 0, 0, 0, 0, 0, 0, 0, 0, 0, 0, 0, 0, 0, 0, 0, 0, 0, 0, 0, 0, 0, 0, 0, 0, 0, 0, 0, 0, 0, 0, 0, 0, 0, 0, 0, 0, 0, 0, 0, 0, 0, 0, 0, 0, 0, 0, 0, 0, 0, 0, 0, 0, 0, 0, 0, 0, 0, 0, 0, 0, 0, 0, 0, 0, 0, 0, 0, 0, 0, 0, 0, 0, 0, 0, 0, 0, 0, 0, 0, 0, 0, 0, 0, 0, 0, 0, 0, 0, 0, 0, 0, 0, 0, 0, 0, 0, 0, 0, 0, 0, 0, 0, 0, 0, 0, 0, 0, 0, 0, 0, 0, 0, 0, 0, 0, 0, 0, 0, 0, 0, 0, 0, 0, 1, 0, 0, 0, 0, 0, 0, 1, 0, 0, 0, 0, 0, 0, 1, 0, 0, 0, 0, 0, 0, 1, 0, 0, 0, 1, 0, 0, 0, 0, 0, 0, 0, 0, 0, 0, 0, 0, 0, 0, 0, 0, 0, 0, 0, 0, 0, 0, 0, 1, 1, 0, 0, 0, 0, 0, 0, 1, 1, 0, 0, 0, 0, 0, 0, 0, 0, 0, 0, 0, 0, 1, 1, 0, 0, 0, 0, 0, 0, 0, 0, 0, 0, 0, 0, 1, 1, 0, 0, 0, 0, 0, 0, 0, 0, 0, 0, 0, 0, 1, 1, 0, 0, 0, 0, 0, 0, 0, 0, 0, 0, 0, 0, 0, 0, 0, 0, 0, 0, 0, 0, 0, 0, 0, 0, 0, 0, 0, 0, 0, 0, 0, 0, 0, 0, 0, 0, 0, 0, 0, 0, 0, 0, 0, 0, 0, 0, 0, 0, 0, 0, 0, 0, 0, 0, 0, 0, 0, 0, 0, 0, 0, 0, 0, 0, 0, 0, 0, 0, 0, 0, 0, 0, 0, 0, 0, 0, 0, 0, 0, 0, 0, 0, 0, 0, 0, 0, 0, 0, 0, 0, 0, 0, 0, 0, 0, 0, 0, 0, 0, 0, 0, 0, 0, 0, 0, 0, 0, 0, 0, 0, 0, 0, 0, 0, 0, 0, 0, 0, 0, 0, 0, 0, 0, 0, 0, 0, 0, 0, 0, 0, 0, 0, 0, 0, 0, 0, 0, 0, 0, 0, 0, 0, 0, 0, 0, 0, 0, 0, 0, 0, 0, 0, 0, 0, 0, 0, 0, 0, 0, 0, 0, 0, 0, 0, 0, 0, 0, 0, 0, 0, 0, 0, 0, 0, 0, 0, 0, 0, 0, 0, 0, 0, 0, 0, 0, 0, 0, 0, 0, 0, 0, 0, 0, 0, 0, 0, 0, 0, 0, 0, 0, 0, 0, 0, 0, 0, 0, 0, 0, 0, 0, 0, 0, 0, 0, 0, 0, 0, 0, 0, 0, 0, 0, 0, 0, 0, 0, 0, 0, 0, 0, 0, 0, 0, 0, 0, 0, 0, 0, 0, 0, 0, 0, 0, 0, 0, 0, 0, 0, 0, 0, 0, 0, 0, 0, 0, 0, 0, 0, 0, 0, 0, 0, 0, 0, 0, 0, 0, 0, 0, 0, 0, 0, 0, 0, 0, 0, 0, 0, 0, 0, 0, 0, 0, 0, 0, 0, 0, 0, 0, 0, 0, 0, 0, 0, 0, 0, 0, 0, 0, 0, 0, 0, 0, 0, 0, 0, 0, 0, 0, 0, 0, 0, 0, 0, 0, 0, 0, 0, 0, 0, 0, 0, 0, 0, 0, 0, 0, 0, 0, 0, 0, 0, 0, 0, 0, 0, 0, 0, 0, 0, 0, 0, 0, 0, 0, 0, 0, 0, 0, 0, 0, 0, 0, 0, 0, 0, 0, 0, 0, 0, 0, 0, 0, 0, 0, 0, 0, 0, 0, 0, 0, 0, 0, 0, 0, 0, 0, 0, 0, 0, 0, 0, 0, 0, 0, 0, 0, 0])
me_plane.materials.append(mat_god_hand)
me_plane.materials.append(mat_god_nails)
me_plane.use_remesh_preserve_volume = False
me_plane.use_remesh_preserve_attributes = False
me_plane.use_mirror_vertex_groups = False
me_plane.update()
arm_armature = bpy.data.armatures.new('Armature')  # bones are not reproduced

# ---- objects
ob_hand_of_god_armature = bpy.data.objects.new('hand_of_god_armature', arm_armature)
ob_plane = bpy.data.objects.new('Plane', me_plane)

# ---- transforms, parenting, visibility, modifiers, constraints
ob_hand_of_god_armature.location = (0.0, 0.0, 0.0)
ob_hand_of_god_armature.show_in_front = True
ob_hand_of_god_armature.lineart.crease_threshold = 0.0
ob_plane.parent = ob_hand_of_god_armature
ob_plane.location = (0.0, 0.0, 0.0)
ob_plane.rotation_euler = (1.571, -0.0, 0.0)
ob_plane.lineart.crease_threshold = 0.0
_vg = ob_plane.vertex_groups.new(name='wrist')
for _i, _w in zip([0, 1, 2, 3, 4, 5, 6, 7, 9, 10, 95, 96, 97, 98, 99, 100, 101, 102, 106, 107, 187, 188, 189, 190, 191, 192, 193, 194, 195, 196, 197, 198, 202, 203, 204, 332, 333, 334, 335, 382, 383, 384, 385, 390, 391, 392, 393, 430, 431, 522, 523, 524, 525, 528, 529, 534, 535, 570, 571], [0.9466, 0.9538, 0.8031, 0.8207, 0.05076, 0.1447, 0.1556, 0.1059, 0.04574, 0.03722, 0.9755, 0.9926, 0.9844, 0.9098, 0.9061, 0.8834, 0.1164, 0.009493, 0.1709, 0.05601, 0.7444, 0.9417, 0.9903, 0.9458, 0.8497, 0.8914, 0.1721, 0.05185, 0.2649, 0.3266, 0.7001, 0.1148, 0.06693, 0.008195, 0.0161, 0.9824, 0.9925, 0.9226, 0.9476, 0.1706, 0.1857, 0.8514, 0.843, 0.8049, 0.8137, 0.06783, 0.06742, 0.05396, 0.04923, 0.9863, 0.9868, 0.9596, 0.9625, 0.9983, 0.9983, 0.9931, 0.9934, 0.9728, 0.9619]): _vg.add([_i], _w, 'REPLACE')
_vg = ob_plane.vertex_groups.new(name='hand_base')
for _i, _w in zip([1, 3, 4, 5, 6, 7, 9, 10, 11, 13, 14, 15, 17, 18, 19, 20, 21, 24, 57, 86, 88, 98, 99, 101, 102, 103, 104, 105, 106, 107, 108, 109, 110, 111, 113, 119, 120, 149, 150, 187, 190, 191, 193, 194, 195, 196, 197, 198, 199, 200, 201, 202, 203, 204, 207, 208, 209, 210, 211, 214, 215, 216, 217, 218, 219, 220, 221, 222, 223, 225, 230, 319, 334, 336, 340, 382, 383, 384, 385, 396, 424, 425, 430, 431, 452, 453, 470, 471, 472, 473, 488, 489, 490, 571, 594, 595, 597, 600, 602, 603, 604, 605, 606, 607, 608, 613, 614, 617], [0.02912, 0.1574, 0.02562, 0.7949, 0.7269, 0.1033, 0.8493, 0.837, 0.1915, 0.9998, 0.9853, 0.8982, 1.0, 0.9822, 1.0, 0.01387, 0.8928, 0.09485, 0.04506, 0.3016, 0.0002105, 0.06937, 0.04113, 0.4601, 0.687, 0.9893, 0.9563, 0.153, 0.7622, 0.8596, 1.0, 1.0, 0.0945, 0.1151, 0.006259, 0.09372, 0.06363, 0.01279, 0.0598, 0.009682, 0.03711, 0.1213, 0.4744, 0.03985, 0.6805, 0.6064, 0.2107, 0.5964, 0.9937, 0.003788, 1.0, 1.0, 1.0, 0.8683, 1.0, 0.9324, 1.0, 1.0, 1.0, 1.0, 0.9813, 0.9294, 0.1803, 0.1737, 0.09032, 0.9997, 0.9573, 0.0508, 0.004725, 0.06112, 0.02922, 0.01601, 0.05661, 0.02109, 0.05965, 0.7761, 0.7604, 0.1287, 0.1388, 0.001239, 0.007368, 0.01687, 0.8482, 0.8524, 1.0, 1.0, 0.6714, 0.5563, 0.7173, 0.3444, 0.1742, 0.1318, 0.005895, 0.01357, 0.3186, 0.08693, 0.2124, 0.00384, 0.9977, 0.08568, 0.08816, 0.02493, 0.07673, 0.01168, 0.05175, 0.07439, 0.05476, 0.0601]): _vg.add([_i], _w, 'REPLACE')
_vg = ob_plane.vertex_groups.new(name='index_base')
for _i, _w in zip([19, 22, 25, 26, 27, 28, 29, 30, 31, 32, 33, 86, 104, 105, 115, 116, 119, 120, 121, 122, 123, 124, 125, 126, 216, 217, 221, 222, 226, 227, 230, 231, 232, 233, 234, 235, 236, 237, 238, 239, 240, 241, 243, 319, 338, 341, 342, 343, 426, 427, 470, 471, 472, 473, 502, 503, 520, 521, 536, 537, 542, 543, 544, 545, 550, 551, 554, 555, 562, 563, 564, 565, 595, 596, 598, 600, 602, 603, 604, 609, 610, 614], [0.1215, 0.8548, 0.9711, 0.1529, 0.7747, 0.8808, 0.9205, 0.239, 0.6963, 0.07339, 0.1016, 0.03623, 0.04711, 0.1751, 0.9204, 0.9585, 0.005027, 0.06478, 0.9348, 0.9383, 0.6891, 0.3058, 0.09108, 0.07055, 0.08861, 0.1156, 0.2931, 0.8397, 0.9472, 0.9761, 0.05934, 0.1499, 0.7307, 0.9068, 0.9435, 0.8724, 0.4529, 0.6001, 0.2276, 0.1163, 0.1179, 0.06843, 0.006948, 0.05764, 0.9008, 0.9192, 0.2614, 0.06588, 0.192, 0.172, 0.1033, 0.1061, 0.3025, 0.3803, 0.9151, 0.9124, 0.9792, 0.9759, 0.7724, 0.7539, 0.8896, 0.7921, 0.8131, 0.7798, 0.3195, 0.2696, 0.4195, 0.2927, 0.1107, 0.1064, 0.1437, 0.1142, 0.7729, 0.9675, 0.9444, 0.09041, 0.07461, 0.2114, 0.5883, 0.8475, 0.9588, 0.02244]): _vg.add([_i], _w, 'REPLACE')
_vg = ob_plane.vertex_groups.new(name='index_middle')
for _i, _w in zip([28, 29, 30, 31, 32, 33, 34, 35, 36, 37, 38, 39, 40, 41, 121, 122, 123, 124, 125, 126, 127, 128, 129, 130, 131, 132, 226, 233, 234, 235, 236, 237, 238, 239, 240, 241, 242, 243, 244, 245, 246, 247, 248, 249, 250, 341, 342, 343, 344, 345, 346, 374, 375, 376, 377, 378, 379, 380, 381, 398, 399, 400, 401, 542, 543, 544, 545, 550, 551, 554, 555, 562, 563, 564, 565, 574, 575, 592, 593], [0.1155, 0.05246, 0.7574, 0.298, 0.9155, 0.8868, 0.9398, 0.9161, 0.8123, 0.7607, 0.1755, 0.1648, 0.05388, 0.02497, 0.05211, 0.05482, 0.3072, 0.6912, 0.9009, 0.9208, 0.9442, 0.9491, 0.8169, 0.827, 0.1116, 0.1209, 0.002008, 0.08542, 0.0512, 0.0983, 0.5416, 0.3951, 0.7598, 0.8626, 0.8621, 0.8867, 0.8533, 0.8817, 0.775, 0.6657, 0.7023, 0.5473, 0.4737, 0.3057, 0.3113, 0.06223, 0.7285, 0.8946, 0.8022, 0.603, 0.371, 0.9238, 0.8861, 0.7012, 0.768, 0.6631, 0.5749, 0.8106, 0.8482, 0.2419, 0.2257, 0.2315, 0.2854, 0.1067, 0.2055, 0.1804, 0.2129, 0.675, 0.7257, 0.5756, 0.6983, 0.8727, 0.882, 0.8423, 0.8647, 0.1166, 0.1084, 0.1602, 0.1629]): _vg.add([_i], _w, 'REPLACE')
_vg = ob_plane.vertex_groups.new(name='index_end')
for _i, _w in zip([34, 35, 36, 37, 38, 39, 40, 41, 127, 128, 129, 130, 131, 132, 133, 134, 241, 242, 243, 244, 245, 246, 247, 248, 249, 250, 251, 252, 253, 343, 344, 345, 346, 347, 374, 375, 376, 377, 378, 379, 380, 381, 398, 399, 400, 401, 404, 405, 406, 407, 416, 417, 552, 553, 574, 575, 592, 593], [0.03622, 0.0629, 0.1836, 0.2343, 0.8235, 0.8341, 0.9458, 0.9623, 0.02654, 0.02014, 0.1796, 0.1699, 0.8878, 0.8785, 0.9859, 0.9845, 0.03874, 0.1229, 0.08972, 0.2144, 0.3264, 0.2885, 0.4474, 0.5223, 0.6911, 0.6857, 0.9891, 0.9759, 0.983, 0.02806, 0.1863, 0.3916, 0.6257, 0.9906, 0.05376, 0.09196, 0.2912, 0.2262, 0.331, 0.4187, 0.1747, 0.1372, 0.7556, 0.7726, 0.7664, 0.7116, 0.975, 0.9921, 0.9975, 0.9975, 0.9828, 1.018, 1.0, 1.002, 0.8823, 0.8906, 0.8384, 0.8356]): _vg.add([_i], _w, 'REPLACE')
_vg = ob_plane.vertex_groups.new(name='middle_base')
for _i, _w in zip([21, 22, 24, 26, 27, 42, 43, 44, 45, 46, 47, 57, 104, 105, 115, 116, 119, 120, 135, 136, 137, 138, 139, 140, 149, 150, 216, 220, 221, 222, 224, 225, 230, 231, 232, 235, 254, 255, 256, 257, 258, 259, 260, 261, 262, 276, 338, 340, 348, 349, 350, 422, 423, 424, 425, 426, 427, 428, 429, 438, 439, 440, 441, 446, 447, 448, 449, 508, 509, 536, 537, 594, 595, 597, 600, 601, 602, 603, 604, 606, 609, 613, 614, 616], [0.1285, 0.0602, 0.6022, 0.8237, 0.2096, 0.8984, 0.9212, 0.7358, 0.4114, 0.09387, 0.1252, 0.1887, 0.08514, 0.6405, 0.06558, 0.005195, 0.7656, 0.8265, 0.9295, 0.9427, 0.7849, 0.749, 0.08741, 0.1042, 0.03272, 0.08238, 0.02532, 0.1047, 0.3868, 0.001517, 0.1161, 0.4666, 0.8416, 0.8085, 0.2349, 0.002236, 0.8609, 0.8651, 0.8793, 0.3634, 0.3174, 0.6801, 0.07271, 0.1023, 0.09519, 0.02472, 0.07088, 0.7388, 0.899, 0.692, 0.07707, 0.8263, 0.8413, 0.5257, 0.5483, 0.7954, 0.8014, 0.8287, 0.8272, 0.4983, 0.4013, 0.4901, 0.5125, 0.1596, 0.1305, 0.1247, 0.1272, 0.1692, 0.2168, 0.2091, 0.2215, 0.01883, 0.1023, 0.2317, 0.8458, 0.06575, 0.1831, 0.6698, 0.2956, 0.09794, 0.1218, 0.5647, 0.8128, 0.007344]): _vg.add([_i], _w, 'REPLACE')
_vg = ob_plane.vertex_groups.new(name='middle_middle')
for _i, _w in zip([42, 43, 44, 45, 46, 47, 48, 49, 50, 51, 52, 53, 135, 136, 137, 138, 139, 140, 141, 142, 143, 144, 146, 254, 255, 256, 257, 258, 259, 260, 261, 262, 263, 264, 265, 266, 267, 268, 269, 270, 271, 348, 349, 350, 351, 352, 353, 422, 423, 428, 429, 438, 439, 440, 441, 446, 447, 448, 449, 456, 457, 464, 465, 468, 469, 478, 479, 486, 487, 492, 493, 576, 577, 590, 591], [0.04447, 0.05284, 0.2568, 0.5838, 0.8833, 0.8637, 0.8471, 0.8803, 0.1662, 0.2103, 0.02988, 0.05789, 0.04293, 0.01203, 0.2085, 0.2453, 0.892, 0.8798, 0.8752, 0.897, 0.1385, 0.1514, 0.009053, 0.1258, 0.1149, 0.09399, 0.6274, 0.6748, 0.3082, 0.8996, 0.8823, 0.8709, 0.85, 0.8592, 0.8221, 0.5227, 0.4772, 0.2618, 0.173, 0.2535, 0.08392, 0.06541, 0.2976, 0.8909, 0.7636, 0.3501, 0.1144, 0.1656, 0.1386, 0.1628, 0.1697, 0.4993, 0.5896, 0.505, 0.4841, 0.8308, 0.8529, 0.8625, 0.8623, 0.7626, 0.8206, 0.7937, 0.7997, 0.253, 0.232, 0.481, 0.4339, 0.08554, 0.09732, 0.1775, 0.1781, 0.03097, 0.06866, 0.06788, 0.05162]): _vg.add([_i], _w, 'REPLACE')
_vg = ob_plane.vertex_groups.new(name='middle_end')
for _i, _w in zip([48, 49, 50, 51, 52, 53, 54, 55, 141, 142, 143, 144, 145, 146, 147, 148, 260, 262, 263, 264, 265, 266, 267, 268, 269, 270, 271, 272, 273, 274, 350, 351, 352, 353, 354, 410, 411, 412, 413, 414, 415, 456, 457, 464, 465, 468, 469, 478, 479, 486, 487, 492, 493, 494, 495, 576, 577, 590, 591], [0.1387, 0.1043, 0.8315, 0.7876, 0.9596, 0.9416, 0.9886, 0.9811, 0.1116, 0.0873, 0.8596, 0.8465, 0.9748, 0.9702, 0.9946, 0.9934, 0.004018, 0.01602, 0.1322, 0.1186, 0.1612, 0.4734, 0.5189, 0.7343, 0.8257, 0.7446, 0.915, 0.9933, 0.9889, 0.9904, 0.01263, 0.2253, 0.6464, 0.8845, 0.9938, 0.9996, 0.9988, 0.9982, 0.9969, 0.9995, 0.9979, 0.2304, 0.1651, 0.1988, 0.1942, 0.7446, 0.7646, 0.517, 0.5641, 0.9135, 0.9014, 0.8216, 0.821, 0.9995, 0.9929, 0.9591, 0.9309, 0.9316, 0.9479]): _vg.add([_i], _w, 'REPLACE')
_vg = ob_plane.vertex_groups.new(name='ring_base')
for _i, _w in zip([21, 23, 24, 42, 56, 57, 58, 59, 60, 61, 62, 63, 64, 65, 73, 110, 118, 119, 120, 149, 150, 151, 152, 153, 154, 155, 156, 157, 158, 214, 215, 219, 220, 221, 224, 225, 228, 229, 230, 275, 276, 277, 278, 279, 280, 281, 282, 283, 284, 285, 286, 287, 288, 299, 339, 340, 355, 356, 357, 358, 386, 387, 388, 389, 424, 425, 500, 501, 508, 509, 514, 515, 516, 517, 526, 527, 532, 533, 538, 539, 540, 541, 549, 594, 597, 599, 600, 601, 602, 605, 606, 607, 608, 611, 612, 613, 614, 615, 616], [0.06248, 0.2033, 0.2844, 0.02297, 0.7442, 0.7379, 0.9361, 0.91, 0.8062, 0.7386, 0.1659, 0.2457, 0.01088, 0.02059, 0.033, 0.07188, 0.05773, 0.1024, 0.02351, 0.8065, 0.8106, 0.9392, 0.9298, 0.8241, 0.7694, 0.1558, 0.1734, 0.00775, 0.01371, 0.05899, 0.02992, 0.2146, 0.3077, 0.001959, 0.8432, 0.443, 0.08091, 0.2195, 0.05193, 0.7267, 0.9107, 0.9223, 0.8948, 0.9434, 0.7544, 0.7229, 0.7893, 0.1686, 0.245, 0.2457, 0.001714, 0.006198, 0.0308, 0.01184, 0.0362, 0.1676, 0.8835, 0.9492, 0.769, 0.1651, 0.259, 0.2636, 0.03596, 0.007149, 0.4228, 0.3981, 0.731, 0.6973, 0.8021, 0.7501, 0.9061, 0.9133, 0.932, 0.9418, 0.7329, 0.7415, 0.798, 0.7983, 0.2074, 0.2019, 0.2127, 0.1856, 0.004643, 0.5569, 0.5054, 0.1294, 0.002473, 0.8905, 0.08092, 0.07231, 0.7727, 0.2125, 0.4904, 0.007538, 0.08568, 0.3306, 0.08942, 0.8324, 0.9081]): _vg.add([_i], _w, 'REPLACE')
_vg = ob_plane.vertex_groups.new(name='ring_middle')
for _i, _w in zip([58, 59, 60, 61, 62, 63, 64, 65, 66, 67, 68, 69, 70, 71, 151, 152, 153, 154, 155, 156, 157, 158, 159, 160, 161, 162, 277, 278, 280, 281, 282, 283, 284, 285, 286, 287, 288, 289, 290, 291, 292, 293, 294, 297, 356, 357, 358, 359, 360, 361, 514, 515, 516, 517, 526, 527, 532, 533, 538, 539, 540, 541, 546, 547, 548, 549, 558, 559, 560, 561, 566, 567, 568, 569, 578, 579, 588, 589], [0.03853, 0.07513, 0.1882, 0.2535, 0.8291, 0.7462, 0.9489, 0.9192, 0.853, 0.8004, 0.1349, 0.1686, 0.02089, 0.04803, 0.004903, 0.05093, 0.1691, 0.2239, 0.8387, 0.8191, 0.9495, 0.9398, 0.8624, 0.845, 0.1268, 0.1408, 0.06255, 0.09515, 0.2359, 0.2673, 0.2027, 0.8008, 0.7349, 0.741, 0.807, 0.7927, 0.887, 0.6665, 0.6414, 0.7261, 0.3704, 0.3359, 0.2931, 0.007198, 0.005224, 0.2228, 0.8118, 0.8258, 0.7014, 0.435, 0.0783, 0.07048, 0.05525, 0.02463, 0.257, 0.2498, 0.1962, 0.1949, 0.7757, 0.7872, 0.782, 0.8051, 0.8283, 0.8664, 0.9414, 0.9247, 0.6521, 0.7297, 0.8167, 0.7851, 0.2464, 0.2219, 0.1247, 0.1934, 0.1081, 0.117, 0.1329, 0.1134]): _vg.add([_i], _w, 'REPLACE')
_vg = ob_plane.vertex_groups.new(name='ring_end')
for _i, _w in zip([65, 66, 67, 68, 69, 70, 71, 158, 159, 160, 161, 162, 163, 164, 283, 286, 287, 288, 289, 290, 291, 292, 293, 294, 295, 296, 297, 359, 360, 361, 362, 474, 475, 476, 477, 480, 481, 546, 547, 548, 549, 558, 559, 560, 561, 566, 567, 568, 569, 572, 573, 578, 579, 588, 589], [0.04045, 0.1423, 0.1924, 0.8643, 0.8298, 0.9643, 0.9504, 0.006301, 0.1328, 0.1491, 0.8724, 0.8581, 0.9813, 0.9792, 0.009372, 0.167, 0.179, 0.07239, 0.3182, 0.3425, 0.2617, 0.6224, 0.6566, 0.7028, 0.9868, 0.9782, 0.971, 0.1501, 0.2848, 0.5592, 0.9847, 0.9976, 0.9983, 0.9974, 0.9843, 0.999, 0.9976, 0.1482, 0.1165, 0.02309, 0.04574, 0.3359, 0.2614, 0.179, 0.2075, 0.7491, 0.7753, 0.8744, 0.8046, 0.9774, 0.9966, 0.8898, 0.8813, 0.8646, 0.8848]): _vg.add([_i], _w, 'REPLACE')
_vg = ob_plane.vertex_groups.new(name='pinky_base')
for _i, _w in zip([5, 9, 13, 17, 18, 20, 21, 23, 56, 72, 73, 74, 75, 76, 77, 107, 108, 109, 110, 117, 118, 149, 150, 165, 166, 167, 168, 169, 170, 201, 204, 207, 208, 211, 214, 215, 218, 219, 220, 223, 228, 229, 275, 298, 299, 300, 301, 302, 303, 304, 305, 306, 339, 355, 363, 364, 365, 382, 383, 386, 387, 388, 389, 394, 395, 396, 397, 402, 403, 408, 409, 418, 419, 420, 421, 430, 431, 452, 453, 488, 489, 500, 501, 594, 597, 599, 605, 606, 607, 608, 611, 612, 615, 616], [0.003241, 0.07747, 0.2535, 0.7524, 0.02539, 0.945, 0.06424, 0.7361, 0.2148, 0.8335, 0.6678, 0.2382, 0.1679, 0.07904, 0.06316, 0.02013, 0.1467, 0.6184, 0.8203, 0.9359, 0.8788, 0.1115, 0.03224, 0.7723, 0.7668, 0.2182, 0.1964, 0.06022, 0.05622, 0.02384, 0.07132, 0.1335, 0.009818, 0.2383, 0.5967, 0.08409, 0.7912, 0.6668, 0.06859, 0.9114, 0.6792, 0.6444, 0.2094, 0.2396, 0.1737, 0.4505, 0.1325, 0.1015, 0.2308, 0.07264, 0.05829, 0.1197, 0.8059, 0.06268, 0.3983, 0.1901, 0.09583, 0.00396, 0.003569, 0.6586, 0.5856, 0.1539, 0.2256, 0.7177, 0.4914, 0.9216, 0.9405, 0.08122, 0.1106, 0.2701, 0.2356, 0.04347, 0.0573, 0.1145, 0.1095, 0.07638, 0.07562, 0.2715, 0.2729, 0.8428, 0.8443, 0.2277, 0.2407, 0.204, 0.01342, 0.6903, 0.8546, 0.03266, 0.7016, 0.4158, 0.8717, 0.8409, 0.1043, 0.02144]): _vg.add([_i], _w, 'REPLACE')
_vg = ob_plane.vertex_groups.new(name='pinky_middle')
for _i, _w in zip([23, 72, 73, 74, 75, 76, 77, 78, 79, 80, 81, 82, 83, 84, 85, 118, 165, 166, 167, 168, 169, 170, 171, 172, 173, 174, 175, 176, 177, 178, 223, 228, 229, 275, 298, 299, 300, 301, 302, 303, 304, 305, 306, 307, 308, 309, 310, 311, 312, 313, 314, 315, 318, 339, 363, 364, 365, 366, 367, 368, 386, 387, 388, 389, 394, 395, 396, 397, 402, 403, 408, 409, 418, 419, 420, 421, 432, 433, 436, 437, 442, 443, 444, 445, 450, 451, 454, 455, 460, 466, 500, 501, 580, 581, 586, 587, 599, 605, 607, 608, 611, 612], [0.03194, 0.1556, 0.2846, 0.7542, 0.8084, 0.9061, 0.9021, 0.9194, 0.8492, 0.7843, 0.6613, 0.2367, 0.3159, 0.0529, 0.08143, 0.05377, 0.2142, 0.212, 0.772, 0.7883, 0.9209, 0.9168, 0.9225, 0.8996, 0.7699, 0.7126, 0.2022, 0.2162, 0.01217, 0.02391, 0.02678, 0.2235, 0.1188, 0.002272, 0.7293, 0.7816, 0.5394, 0.8347, 0.8559, 0.7508, 0.8819, 0.8862, 0.8497, 0.7662, 0.7358, 0.8143, 0.6076, 0.5677, 0.6916, 0.3917, 0.3586, 0.5212, 0.03913, 0.1332, 0.5866, 0.7863, 0.8672, 0.7915, 0.6418, 0.4235, 0.07207, 0.1407, 0.7915, 0.7362, 0.2772, 0.5037, 0.03706, 0.006863, 0.8766, 0.8575, 0.7223, 0.7535, 0.9038, 0.9039, 0.8709, 0.8696, 0.7652, 0.7896, 0.8811, 0.8537, 0.5725, 0.6087, 0.7562, 0.7349, 0.2834, 0.3281, 0.5314, 0.5439, 0.007611, 0.05876, 0.002503, 0.04507, 0.1184, 0.1904, 0.1504, 0.1972, 0.1635, 0.01247, 0.04615, 0.006801, 0.07621, 0.05172]): _vg.add([_i], _w, 'REPLACE')
_vg = ob_plane.vertex_groups.new(name='pinky_end')
for _i, _w in zip([77, 78, 79, 80, 81, 82, 83, 84, 85, 171, 172, 173, 174, 175, 176, 177, 178, 302, 304, 305, 306, 307, 308, 309, 310, 311, 312, 313, 314, 315, 316, 317, 318, 365, 366, 367, 368, 369, 418, 419, 432, 433, 436, 437, 442, 443, 444, 445, 450, 451, 454, 455, 460, 461, 462, 463, 466, 467, 530, 531, 580, 581, 586, 587], [0.01062, 0.06168, 0.1369, 0.2107, 0.3331, 0.7621, 0.6814, 0.9468, 0.9179, 0.06112, 0.08422, 0.2254, 0.2826, 0.7965, 0.7823, 0.9687, 0.9628, 0.002157, 0.02923, 0.04483, 0.006342, 0.2193, 0.2516, 0.1647, 0.3835, 0.4246, 0.297, 0.6029, 0.6366, 0.474, 0.9871, 0.9766, 0.9549, 0.01646, 0.1914, 0.3482, 0.5709, 0.9841, 0.03055, 0.01332, 0.2243, 0.2001, 0.1052, 0.131, 0.4214, 0.3855, 0.2375, 0.2573, 0.7135, 0.6688, 0.4665, 0.4536, 0.9709, 0.9905, 0.9978, 0.9964, 0.941, 1.009, 0.9957, 1.005, 0.8802, 0.8076, 0.8477, 0.8004]): _vg.add([_i], _w, 'REPLACE')
_vg = ob_plane.vertex_groups.new(name='thumb_base')
for _i, _w in zip([0, 2, 4, 5, 6, 7, 8, 10, 11, 12, 14, 15, 19, 99, 100, 101, 102, 103, 104, 106, 107, 111, 112, 187, 188, 190, 191, 192, 193, 194, 195, 196, 197, 198, 199, 200, 201, 202, 203, 205, 206, 208, 209, 210, 216, 217, 332, 334, 335, 336, 383, 384, 390, 391, 392, 393, 434, 435, 458, 459, 471, 472, 473, 522, 523, 524, 525, 617], [1.031e-06, 0.1044, 0.9027, 0.01468, 0.1142, 0.7892, 0.9091, 0.1102, 0.7788, 0.2115, 0.001398, 0.7091, 0.0757, 0.04587, 0.09447, 0.4203, 0.2764, 0.1491, 0.03011, 0.0543, 0.04386, 0.2856, 0.62, 0.002775, 1.411e-13, 0.0, 0.0, 3.258e-26, 4.863e-05, 0.8916, 0.008159, 0.02488, 0.005433, 0.002812, 0.7544, 0.8959, 0.02587, 0.007568, 1.297e-10, 0.05796, 0.0735, 0.01047, 0.05627, 0.6798, 0.01027, 0.06119, 0.0, 0.0, 1.911e-31, 0.123, 0.0008342, 0.0, 0.02635, 0.004099, 0.8977, 0.901, 0.8719, 0.8951, 0.07943, 0.1106, 0.01048, 0.08254, 0.04892, 0.0, 0.0, 8.457e-14, 4.119e-14, 0.8588]): _vg.add([_i], _w, 'REPLACE')
_vg = ob_plane.vertex_groups.new(name='thumb_mid')
for _i, _w in zip([8, 12, 15, 16, 19, 22, 86, 87, 88, 89, 90, 91, 92, 93, 94, 103, 104, 111, 112, 113, 114, 179, 180, 181, 182, 183, 184, 200, 205, 206, 209, 210, 212, 213, 216, 217, 222, 319, 320, 321, 322, 323, 324, 325, 326, 327, 328, 331, 336, 337, 370, 371, 372, 434, 435, 458, 459, 470, 471, 472, 473, 482, 483, 484, 485, 490, 491, 496, 497, 498, 499, 502, 503, 504, 505, 506, 507, 518, 582, 583, 584, 585, 617], [0.06333, 0.7778, 0.1139, 0.9694, 0.01629, 0.05242, 0.6086, 0.909, 0.9055, 0.6876, 0.7372, 0.1388, 0.1559, 0.01143, 0.03247, 0.01605, 0.1337, 0.3695, 0.3513, 0.9376, 0.9639, 0.8982, 0.8975, 0.6349, 0.7014, 0.1218, 0.109, 0.06795, 0.9155, 0.9148, 0.01381, 1.595e-16, 0.9464, 0.9646, 5.551e-12, 2.832e-11, 0.07146, 0.8632, 0.8859, 0.8796, 0.8668, 0.6941, 0.6243, 0.7077, 0.2377, 0.2363, 0.2039, 0.01267, 0.02149, 0.919, 0.8556, 0.6826, 0.2139, 0.109, 0.08746, 0.915, 0.8838, 0.8225, 0.8091, 0.5267, 0.4787, 0.9792, 0.9747, 0.8097, 0.8665, 0.8995, 0.8808, 0.3945, 0.3823, 0.727, 0.7104, 0.04788, 0.04475, 0.1404, 0.1317, 0.2183, 0.2221, 0.005677, 0.06433, 0.08189, 0.09751, 0.09407, 0.07433]): _vg.add([_i], _w, 'REPLACE')
_vg = ob_plane.vertex_groups.new(name='thumb_end')
for _i, _w in zip([87, 88, 89, 90, 91, 92, 93, 94, 179, 180, 181, 182, 183, 184, 185, 186, 320, 321, 322, 323, 324, 325, 326, 327, 328, 329, 330, 331, 370, 371, 372, 373, 484, 485, 490, 491, 496, 497, 498, 499, 504, 505, 506, 507, 510, 511, 512, 513, 518, 519, 556, 557, 582, 583, 584, 585], [0.0877, 0.08329, 0.3115, 0.2584, 0.861, 0.8432, 0.9692, 0.9585, 0.09534, 0.0985, 0.363, 0.2973, 0.8778, 0.8908, 0.981, 0.9883, 0.1039, 0.1144, 0.1135, 0.3018, 0.3733, 0.2844, 0.7609, 0.7627, 0.794, 0.9898, 0.9873, 0.9684, 0.1331, 0.312, 0.7844, 0.9851, 0.1885, 0.132, 0.08305, 0.09863, 0.6047, 0.6171, 0.2666, 0.2817, 0.8592, 0.868, 0.7799, 0.7756, 0.987, 0.9924, 0.9975, 0.9996, 0.9719, 0.9934, 0.9955, 0.9983, 0.9354, 0.9174, 0.9019, 0.9052]): _vg.add([_i], _w, 'REPLACE')
_m = ob_plane.modifiers.new('Armature', 'ARMATURE')
_m.object = ob_hand_of_god_armature

# ---- collection membership
col_collection_1.objects.link(ob_hand_of_god_armature)
col_collection_1.objects.link(ob_plane)

# ---- scene / render settings (as saved in the file)
scene.frame_start = 1; scene.frame_end = 250; scene.frame_set(109)
scene.render.engine = 'BLENDER_EEVEE_NEXT'
scene.render.resolution_percentage = 50
scene.render.dither_intensity = 0.0
scene.cycles.use_denoising = False
scene.cycles.samples = 10
scene.cycles.sampling_pattern = 'TABULATED_SOBOL'
scene.cycles.light_sampling_threshold = 0.0
scene.cycles.use_adaptive_sampling = False
scene.cycles.use_light_tree = False
scene.cycles.blur_glossy = 0.0
scene.cycles.pixel_filter_type = 'GAUSSIAN'
scene.cycles.sample_clamp_indirect = 0.0
scene.view_settings.view_transform = 'Standard'
bpy.context.view_layer.update()

# ---- added for rendering (the .blend has no active camera and no usable light): camera, sun
cam_auto = bpy.data.cameras.new('AutoCamera')
cam_auto.lens = 50.0
cam_auto.sensor_width = 36.0
cam_auto.clip_end = 1000.0
ob_auto_camera = bpy.data.objects.new('AutoCamera', cam_auto)
scene.collection.objects.link(ob_auto_camera)
ob_auto_camera.location = (9.45639, -10.4858, 7.43316)
ob_auto_camera.rotation_euler = (1.09748, -7.21219e-08, 0.694738)
scene.camera = ob_auto_camera
light_auto_sun = bpy.data.lights.new('AutoSun', 'SUN')
light_auto_sun.energy = 3.0
light_auto_sun.angle = 0.0523599
ob_auto_sun = bpy.data.objects.new('AutoSun', light_auto_sun)
scene.collection.objects.link(ob_auto_sun)
ob_auto_sun.rotation_euler = (0.872665, 0.174533, 0.523599)
bpy.context.view_layer.update()
